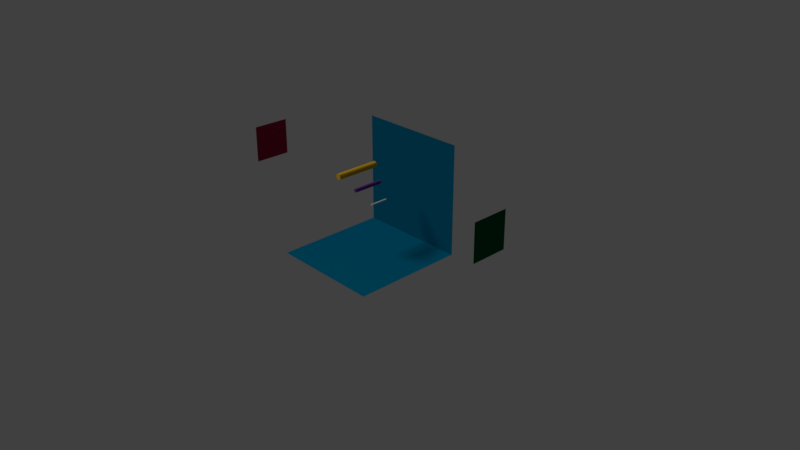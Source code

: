 # Source: cytanb-colored-chalk-and-panels.blend  (saved by Blender 2.79.0; exported with 4.5.12 LTS)
import bpy
from mathutils import Matrix  # noqa: F401  (used for matrix-valued properties, if any)

bpy.ops.wm.read_factory_settings(use_empty=True)
scene = bpy.context.scene
scene.name = 'Scene'

# ---- collections
col_collection_1 = bpy.data.collections.new('Collection 1'); scene.collection.children.link(col_collection_1)

# ---- materials (node trees are filled in below, after node groups)
mat_unimsg_receiver_panel_mat = bpy.data.materials.new('unimsg-receiver-panel-mat')
mat_unimsg_receiver_panel_mat.alpha_threshold = 0.0
mat_unimsg_receiver_panel_mat.use_transparent_shadow = False
mat_unimsg_receiver_panel_mat.diffuse_color = (0.0, 0.09084, 0.02732, 1.0)
mat_unimsg_receiver_panel_mat.roughness = 0.5
mat_anymsg_receiver_panel_mat = bpy.data.materials.new('anymsg-receiver-panel-mat')
mat_anymsg_receiver_panel_mat.alpha_threshold = 0.0
mat_anymsg_receiver_panel_mat.use_transparent_shadow = False
mat_anymsg_receiver_panel_mat.diffuse_color = (0.3613, 0.01444, 0.05286, 1.0)
mat_anymsg_receiver_panel_mat.roughness = 0.5
mat_shared_variable_panel_mat = bpy.data.materials.new('shared-variable-panel-mat')
mat_shared_variable_panel_mat.alpha_threshold = 0.0
mat_shared_variable_panel_mat.use_transparent_shadow = False
mat_shared_variable_panel_mat.diffuse_color = (0.0, 0.1384, 0.2462, 1.0)
mat_shared_variable_panel_mat.roughness = 0.5
mat_small_chalk_mat = bpy.data.materials.new('small-chalk-mat')
mat_small_chalk_mat.alpha_threshold = 0.0
mat_small_chalk_mat.use_transparent_shadow = False
mat_small_chalk_mat.diffuse_color = (0.7991, 0.7991, 0.7991, 1.0)
mat_small_chalk_mat.roughness = 0.5
mat_middle_chalk_mat = bpy.data.materials.new('middle-chalk-mat')
mat_middle_chalk_mat.alpha_threshold = 0.0
mat_middle_chalk_mat.use_transparent_shadow = False
mat_middle_chalk_mat.diffuse_color = (0.1301, 0.03071, 0.2705, 1.0)
mat_middle_chalk_mat.roughness = 0.5
mat_large_chalk_mat = bpy.data.materials.new('large-chalk-mat')
mat_large_chalk_mat.alpha_threshold = 0.0
mat_large_chalk_mat.use_transparent_shadow = False
mat_large_chalk_mat.diffuse_color = (0.7913, 0.4564, 0.016, 1.0)
mat_large_chalk_mat.roughness = 0.5

# ---- node groups
ng_auto_smooth = bpy.data.node_groups.new('Auto Smooth', 'GeometryNodeTree')
_s = ng_auto_smooth.interface.new_socket(name='Geometry', in_out='OUTPUT', socket_type='NodeSocketGeometry')
_s = ng_auto_smooth.interface.new_socket(name='Geometry', in_out='INPUT', socket_type='NodeSocketGeometry')
_s = ng_auto_smooth.interface.new_socket(name='Angle', in_out='INPUT', socket_type='NodeSocketFloat')
_s.subtype = 'ANGLE'
_s.min_value = 0.0
_s.max_value = 3.142
ng_auto_smooth.is_modifier = True
_N = ng_auto_smooth.nodes; _L = ng_auto_smooth.links
n0 = _N.new('NodeGroupOutput'); n0.name = 'Group Output'; n0.location = (480, -100)
n1 = _N.new('NodeGroupInput'); n1.name = 'Group Input'; n1.location = (-420, -300)
n2 = _N.new('NodeGroupInput'); n2.name = 'Group Input.001'; n2.location = (-60, -100)
n3 = _N.new('GeometryNodeSetShadeSmooth'); n3.name = 'Set Shade Smooth'; n3.location = (120, -100)
n3.domain = 'EDGE'
n4 = _N.new('GeometryNodeSetShadeSmooth'); n4.name = 'Set Shade Smooth.001'; n4.location = (300, -100)
n5 = _N.new('GeometryNodeInputMeshEdgeAngle'); n5.name = 'Edge Angle'; n5.location = (-420, -220)
n6 = _N.new('GeometryNodeInputEdgeSmooth'); n6.name = 'Is Edge Smooth'; n6.location = (-60, -160)
n7 = _N.new('GeometryNodeInputShadeSmooth'); n7.name = 'Is Face Smooth'; n7.location = (-240, -340)
n8 = _N.new('FunctionNodeBooleanMath'); n8.name = 'Boolean Math'; n8.location = (-60, -220)
n9 = _N.new('FunctionNodeCompare'); n9.name = 'Compare'; n9.location = (-240, -180)
n9.operation = 'LESS_EQUAL'
_L.new(n5.outputs[0], n9.inputs[0])
_L.new(n4.outputs[0], n0.inputs[0])
_L.new(n1.outputs[1], n9.inputs[1])
_L.new(n9.outputs[0], n8.inputs[0])
_L.new(n7.outputs[0], n8.inputs[1])
_L.new(n2.outputs[0], n3.inputs[0])
_L.new(n6.outputs[0], n3.inputs[1])
_L.new(n3.outputs[0], n4.inputs[0])
_L.new(n8.outputs[0], n3.inputs[2])
n0.is_active_output = True

# ---- material node trees

# ---- world
world_world = bpy.data.worlds.new('World'); scene.world = world_world
world_world.color = (0.05088, 0.05088, 0.05088)
world_world.use_sun_shadow = False
world_world.sun_shadow_jitter_overblur = 0.0
world_world.cycles.sampling_method = 'MANUAL'

# ---- cameras
cam_camera = bpy.data.cameras.new('Camera')
cam_camera.clip_end = 100.0
cam_camera.lens = 35.0
cam_camera.sensor_width = 32.0
cam_camera.sensor_height = 18.0
cam_camera.ortho_scale = 7.314
cam_camera.dof.focus_distance = 0.0
cam_camera.dof.aperture_fstop = 128.0

# ---- lights
light_lamp = bpy.data.lights.new('Lamp', 'SUN')
light_lamp.transmission_factor = 0.0
light_lamp.cutoff_distance = 30.0
light_lamp.angle = 0.1993
light_lamp.energy = 1.0
light_lamp.shadow_buffer_clip_start = 1.001
light_lamp.shadow_soft_size = 0.1
light_lamp.shadow_cascade_max_distance = 1000.0

# ---- meshes
me_unimsg_receiver_panel = bpy.data.meshes.new('unimsg-receiver#panel')
me_unimsg_receiver_panel.from_pydata([(0.0025, 0.25, 0.25), (-0.0025, -0.25, 0.25), (0.0025, 0.25, -0.25), (-0.0025, -0.25, -0.25)], [], [(0, 1, 3, 2)])
me_unimsg_receiver_panel.materials.append(mat_unimsg_receiver_panel_mat)
me_unimsg_receiver_panel.use_remesh_preserve_volume = False
me_unimsg_receiver_panel.use_remesh_preserve_attributes = False
me_unimsg_receiver_panel.use_mirror_vertex_groups = False
me_unimsg_receiver_panel.update()
me_anymsg_receiver_panel = bpy.data.meshes.new('anymsg-receiver#panel')
me_anymsg_receiver_panel.from_pydata([(0.0025, -0.25, 0.25), (-0.0025, 0.25, 0.25), (0.0025, -0.25, -0.25), (-0.0025, 0.25, -0.25)], [], [(0, 1, 3, 2)])
me_anymsg_receiver_panel.materials.append(mat_anymsg_receiver_panel_mat)
me_anymsg_receiver_panel.use_remesh_preserve_volume = False
me_anymsg_receiver_panel.use_remesh_preserve_attributes = False
me_anymsg_receiver_panel.use_mirror_vertex_groups = False
me_anymsg_receiver_panel.update()
me_shared_variable_panel = bpy.data.meshes.new('shared-variable#panel')
me_shared_variable_panel.from_pydata([(-0.75, -0.75, 0.0025), (0.75, -0.75, 0.0025), (-0.75, 0.75, -0.0025), (0.75, 0.75, -0.0025)], [], [(2, 3, 1, 0)])
me_shared_variable_panel.materials.append(mat_shared_variable_panel_mat)
me_shared_variable_panel.use_remesh_preserve_volume = False
me_shared_variable_panel.use_remesh_preserve_attributes = False
me_shared_variable_panel.use_mirror_vertex_groups = False
me_shared_variable_panel.update()
me_ground_panel = bpy.data.meshes.new('ground-panel')
me_ground_panel.from_pydata([(-0.75, 0.0025, 0.75), (0.75, 0.0025, 0.75), (-0.75, -0.0025, -0.75), (0.75, -0.0025, -0.75)], [], [(0, 1, 3, 2)])
me_ground_panel.materials.append(mat_shared_variable_panel_mat)
me_ground_panel.use_remesh_preserve_volume = False
me_ground_panel.use_remesh_preserve_attributes = False
me_ground_panel.use_mirror_vertex_groups = False
me_ground_panel.update()
me_small_chalk_cytanb_color_picker = bpy.data.meshes.new('small-chalk#cytanb-color-picker')
me_small_chalk_cytanb_color_picker.from_pydata([(0.0, 0.01, -0.06), (0.0, 0.01, 0.06), (0.003827, 0.009238, -0.06), (0.003827, 0.009239, 0.06), (0.007071, 0.007071, -0.06), (0.007071, 0.007071, 0.06), (0.009239, 0.003826, -0.06), (0.009239, 0.003827, 0.06), (0.01, -4.296e-07, -0.06), (0.01, 4.287e-07, 0.06), (0.009239, -0.003827, -0.06), (0.009239, -0.003826, 0.06), (0.007071, -0.007071, -0.06), (0.007071, -0.007071, 0.06), (0.003827, -0.009239, -0.06), (0.003827, -0.009238, 0.06), (1.51e-09, -0.01, -0.06), (1.51e-09, -0.01, 0.06), (-0.003827, -0.009239, -0.06), (-0.003827, -0.009238, 0.06), (-0.007071, -0.007071, -0.06), (-0.007071, -0.007071, 0.06), (-0.009239, -0.003827, -0.06), (-0.009239, -0.003826, 0.06), (-0.01, -4.29e-07, -0.06), (-0.01, 4.293e-07, 0.06), (-0.009239, 0.003826, -0.06), (-0.009239, 0.003827, 0.06), (-0.007071, 0.007071, -0.06), (-0.007071, 0.007071, 0.06), (-0.003827, 0.009238, -0.06), (-0.003827, 0.009239, 0.06)], [], [(0, 1, 3, 2), (2, 3, 5, 4), (4, 5, 7, 6), (6, 7, 9, 8), (8, 9, 11, 10), (10, 11, 13, 12), (12, 13, 15, 14), (14, 15, 17, 16), (16, 17, 19, 18), (18, 19, 21, 20), (20, 21, 23, 22), (22, 23, 25, 24), (24, 25, 27, 26), (26, 27, 29, 28), (3, 1, 31, 29, 27, 25, 23, 21, 19, 17, 15, 13, 11, 9, 7, 5), (28, 29, 31, 30), (30, 31, 1, 0), (0, 2, 4, 6, 8, 10, 12, 14, 16, 18, 20, 22, 24, 26, 28, 30)])
me_small_chalk_cytanb_color_picker.polygons.foreach_set('use_smooth', [True] * 18)
me_small_chalk_cytanb_color_picker.materials.append(mat_small_chalk_mat)
me_small_chalk_cytanb_color_picker.use_remesh_preserve_volume = False
me_small_chalk_cytanb_color_picker.use_remesh_preserve_attributes = False
me_small_chalk_cytanb_color_picker.use_mirror_vertex_groups = False
me_small_chalk_cytanb_color_picker.update()
me_middle_chalk_cytanb_color_picker = bpy.data.meshes.new('middle-chalk#cytanb-color-picker')
me_middle_chalk_cytanb_color_picker.from_pydata([(0.0, 0.025, -0.2), (0.0, 0.025, 0.2), (0.009567, 0.0231, -0.2), (0.009567, 0.0231, 0.2), (0.01768, 0.01768, -0.2), (0.01768, 0.01768, 0.2), (0.0231, 0.009566, -0.2), (0.0231, 0.009568, 0.2), (0.025, -7.163e-07, -0.2), (0.025, 7.142e-07, 0.2), (0.0231, -0.009568, -0.2), (0.0231, -0.009566, 0.2), (0.01768, -0.01768, -0.2), (0.01768, -0.01768, 0.2), (0.009567, -0.0231, -0.2), (0.009567, -0.0231, 0.2), (3.775e-09, -0.025, -0.2), (3.775e-09, -0.025, 0.2), (-0.009567, -0.0231, -0.2), (-0.009567, -0.0231, 0.2), (-0.01768, -0.01768, -0.2), (-0.01768, -0.01768, 0.2), (-0.0231, -0.009568, -0.2), (-0.0231, -0.009566, 0.2), (-0.025, -7.15e-07, -0.2), (-0.025, 7.156e-07, 0.2), (-0.0231, 0.009566, -0.2), (-0.0231, 0.009568, 0.2), (-0.01768, 0.01768, -0.2), (-0.01768, 0.01768, 0.2), (-0.009567, 0.0231, -0.2), (-0.009567, 0.0231, 0.2)], [], [(0, 1, 3, 2), (2, 3, 5, 4), (4, 5, 7, 6), (6, 7, 9, 8), (8, 9, 11, 10), (10, 11, 13, 12), (12, 13, 15, 14), (14, 15, 17, 16), (16, 17, 19, 18), (18, 19, 21, 20), (20, 21, 23, 22), (22, 23, 25, 24), (24, 25, 27, 26), (26, 27, 29, 28), (3, 1, 31, 29, 27, 25, 23, 21, 19, 17, 15, 13, 11, 9, 7, 5), (28, 29, 31, 30), (30, 31, 1, 0), (0, 2, 4, 6, 8, 10, 12, 14, 16, 18, 20, 22, 24, 26, 28, 30)])
me_middle_chalk_cytanb_color_picker.polygons.foreach_set('use_smooth', [True] * 18)
me_middle_chalk_cytanb_color_picker.materials.append(mat_middle_chalk_mat)
me_middle_chalk_cytanb_color_picker.use_remesh_preserve_volume = False
me_middle_chalk_cytanb_color_picker.use_remesh_preserve_attributes = False
me_middle_chalk_cytanb_color_picker.use_mirror_vertex_groups = False
me_middle_chalk_cytanb_color_picker.update()
me_large_chalk_cytanb_color_picker = bpy.data.meshes.new('large-chalk#cytanb-color-picker')
me_large_chalk_cytanb_color_picker.from_pydata([(0.0, 0.04, -0.3), (0.0, 0.04, 0.3), (0.01531, 0.03695, -0.3), (0.01531, 0.03696, 0.3), (0.02828, 0.02828, -0.3), (0.02828, 0.02829, 0.3), (0.03696, 0.01531, -0.3), (0.03696, 0.01531, 0.3), (0.04, -1.075e-06, -0.3), (0.04, 1.071e-06, 0.3), (0.03696, -0.01531, -0.3), (0.03696, -0.01531, 0.3), (0.02828, -0.02829, -0.3), (0.02828, -0.02828, 0.3), (0.01531, -0.03696, -0.3), (0.01531, -0.03695, 0.3), (6.04e-09, -0.04, -0.3), (6.04e-09, -0.04, 0.3), (-0.01531, -0.03696, -0.3), (-0.01531, -0.03695, 0.3), (-0.02828, -0.02829, -0.3), (-0.02828, -0.02828, 0.3), (-0.03696, -0.01531, -0.3), (-0.03696, -0.01531, 0.3), (-0.04, -1.072e-06, -0.3), (-0.04, 1.073e-06, 0.3), (-0.03696, 0.01531, -0.3), (-0.03696, 0.01531, 0.3), (-0.02828, 0.02828, -0.3), (-0.02828, 0.02829, 0.3), (-0.01531, 0.03695, -0.3), (-0.01531, 0.03696, 0.3)], [], [(0, 1, 3, 2), (2, 3, 5, 4), (4, 5, 7, 6), (6, 7, 9, 8), (8, 9, 11, 10), (10, 11, 13, 12), (12, 13, 15, 14), (14, 15, 17, 16), (16, 17, 19, 18), (18, 19, 21, 20), (20, 21, 23, 22), (22, 23, 25, 24), (24, 25, 27, 26), (26, 27, 29, 28), (3, 1, 31, 29, 27, 25, 23, 21, 19, 17, 15, 13, 11, 9, 7, 5), (28, 29, 31, 30), (30, 31, 1, 0), (0, 2, 4, 6, 8, 10, 12, 14, 16, 18, 20, 22, 24, 26, 28, 30)])
me_large_chalk_cytanb_color_picker.polygons.foreach_set('use_smooth', [True] * 18)
me_large_chalk_cytanb_color_picker.materials.append(mat_large_chalk_mat)
me_large_chalk_cytanb_color_picker.use_remesh_preserve_volume = False
me_large_chalk_cytanb_color_picker.use_remesh_preserve_attributes = False
me_large_chalk_cytanb_color_picker.use_mirror_vertex_groups = False
me_large_chalk_cytanb_color_picker.update()

# ---- objects
ob_unimsg_receiver_panel = bpy.data.objects.new('unimsg-receiver#panel', me_unimsg_receiver_panel)
ob_anymsg_receiver_panel = bpy.data.objects.new('anymsg-receiver#panel', me_anymsg_receiver_panel)
ob_shared_variable_panel = bpy.data.objects.new('shared-variable#panel', me_shared_variable_panel)
ob_ground_panel = bpy.data.objects.new('ground-panel', me_ground_panel)
ob_small_chalk_cytanb_color_picker = bpy.data.objects.new('small-chalk#cytanb-color-picker', me_small_chalk_cytanb_color_picker)
ob_middle_chalk_cytanb_color_picker = bpy.data.objects.new('middle-chalk#cytanb-color-picker', me_middle_chalk_cytanb_color_picker)
ob_large_chalk_cytanb_color_picker = bpy.data.objects.new('large-chalk#cytanb-color-picker', me_large_chalk_cytanb_color_picker)
ob_lamp = bpy.data.objects.new('Lamp', light_lamp)
ob_camera = bpy.data.objects.new('Camera', cam_camera)

# ---- transforms, parenting, visibility, modifiers, constraints
ob_unimsg_receiver_panel.location = (-2.0, 0.0, 1.0)
ob_unimsg_receiver_panel.rotation_euler = (1.571, -0.0, 0.0)
ob_unimsg_receiver_panel.lineart.crease_threshold = 0.0
ob_anymsg_receiver_panel.location = (2.0, 0.0, 1.0)
ob_anymsg_receiver_panel.rotation_euler = (1.571, -0.0, 0.0)
ob_anymsg_receiver_panel.lineart.crease_threshold = 0.0
ob_shared_variable_panel.location = (0.0, -0.75, 0.75)
ob_shared_variable_panel.rotation_euler = (1.571, -0.0, 0.0)
ob_shared_variable_panel.lineart.crease_threshold = 0.0
ob_ground_panel.parent = ob_shared_variable_panel
ob_ground_panel.matrix_parent_inverse = Matrix(((1.0, 0.0, 0.0, 0.0), (0.0, -3.62e-06, 1.0, -0.75), (0.0, -1.0, -3.62e-06, -0.75), (0.0, 0.0, 0.0, 1.0)))
ob_ground_panel.location = (0.0, 0.0, 0.0)
ob_ground_panel.rotation_euler = (1.571, -0.0, 0.0)
ob_ground_panel.lineart.crease_threshold = 0.0
ob_small_chalk_cytanb_color_picker.location = (-0.2, 0.0, 0.8)
ob_small_chalk_cytanb_color_picker.rotation_euler = (1.571, -0.0, 0.0)
ob_small_chalk_cytanb_color_picker.scale = (1.0, 1.0, 2.0)
ob_small_chalk_cytanb_color_picker.lineart.crease_threshold = 0.0
_m = ob_small_chalk_cytanb_color_picker.modifiers.new('Auto Smooth', 'NODES')
_m.node_group = ng_auto_smooth
_gi = [s.identifier for s in ng_auto_smooth.interface.items_tree if s.item_type == 'SOCKET' and s.in_out == 'INPUT']
_m[_gi[1]] = 0.5236  # Angle
ob_middle_chalk_cytanb_color_picker.location = (0.0, 0.0, 0.95)
ob_middle_chalk_cytanb_color_picker.rotation_euler = (1.571, -0.0, 0.0)
ob_middle_chalk_cytanb_color_picker.lineart.crease_threshold = 0.0
_m = ob_middle_chalk_cytanb_color_picker.modifiers.new('Auto Smooth', 'NODES')
_m.node_group = ng_auto_smooth
_gi = [s.identifier for s in ng_auto_smooth.interface.items_tree if s.item_type == 'SOCKET' and s.in_out == 'INPUT']
_m[_gi[1]] = 0.5236  # Angle
ob_large_chalk_cytanb_color_picker.location = (0.2, 0.0, 1.1)
ob_large_chalk_cytanb_color_picker.rotation_euler = (1.571, -0.0, 0.0)
ob_large_chalk_cytanb_color_picker.lineart.crease_threshold = 0.0
_m = ob_large_chalk_cytanb_color_picker.modifiers.new('Auto Smooth', 'NODES')
_m.node_group = ng_auto_smooth
_gi = [s.identifier for s in ng_auto_smooth.interface.items_tree if s.item_type == 'SOCKET' and s.in_out == 'INPUT']
_m[_gi[1]] = 0.5236  # Angle
ob_lamp.location = (4.345, 4.406, 5.904)
ob_lamp.rotation_euler = (0.6503, 0.05522, 2.281)
ob_lamp.lock_rotations_4d = False
ob_lamp.empty_display_type = 'ARROWS'
ob_lamp.color = (0.0, 0.0, 0.0, 0.0)
ob_lamp.lineart.crease_threshold = 0.0
ob_camera.location = (-7.481, 6.508, 5.344)
ob_camera.rotation_euler = (1.109, -0.0, -2.327)
ob_camera.lock_rotations_4d = False
ob_camera.empty_display_type = 'ARROWS'
ob_camera.color = (0.0, 0.0, 0.0, 0.0)
ob_camera.display_type = 'WIRE'
ob_camera.lineart.crease_threshold = 0.0

# ---- collection membership
col_collection_1.objects.link(ob_unimsg_receiver_panel)
col_collection_1.objects.link(ob_anymsg_receiver_panel)
col_collection_1.objects.link(ob_shared_variable_panel)
col_collection_1.objects.link(ob_ground_panel)
col_collection_1.objects.link(ob_small_chalk_cytanb_color_picker)
col_collection_1.objects.link(ob_middle_chalk_cytanb_color_picker)
col_collection_1.objects.link(ob_large_chalk_cytanb_color_picker)
col_collection_1.objects.link(ob_lamp)
col_collection_1.objects.link(ob_camera)

# ---- scene / render settings (as saved in the file)
scene.camera = ob_camera
scene.frame_start = 1; scene.frame_end = 250; scene.frame_set(1)
scene.render.engine = 'BLENDER_EEVEE_NEXT'
scene.render.resolution_percentage = 50
scene.render.dither_intensity = 0.0
scene.cycles.use_denoising = False
scene.cycles.samples = 128
scene.cycles.sampling_pattern = 'TABULATED_SOBOL'
scene.cycles.use_adaptive_sampling = False
scene.cycles.use_light_tree = False
scene.cycles.blur_glossy = 0.0
scene.cycles.sample_clamp_indirect = 0.0
scene.view_settings.view_transform = 'Standard'
bpy.context.view_layer.update()
